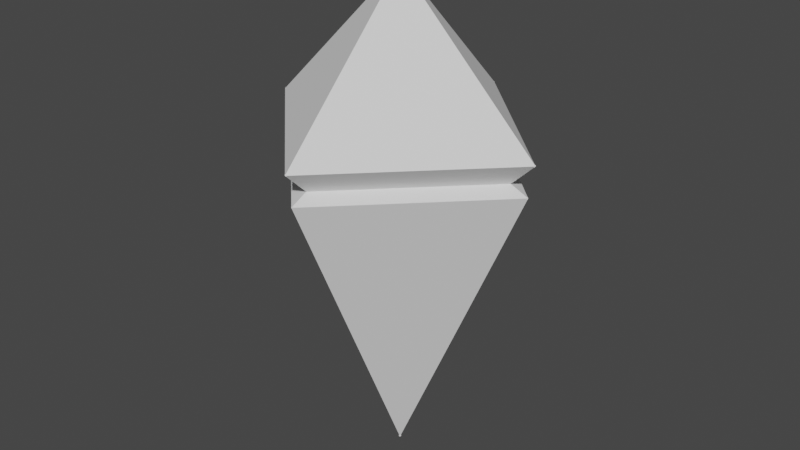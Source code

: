 # Source: Spaceship.blend  (saved by Blender 3.1.7; exported with 4.5.12 LTS)
import bpy
from mathutils import Matrix  # noqa: F401  (used for matrix-valued properties, if any)

bpy.ops.wm.read_factory_settings(use_empty=True)
scene = bpy.context.scene
scene.name = 'Scene'

# ---- collections
col_collection = bpy.data.collections.new('Collection'); scene.collection.children.link(col_collection)

# ---- world
world_world = bpy.data.worlds.new('World'); scene.world = world_world
world_world.use_nodes = True; world_world.node_tree.nodes.clear()
_N = world_world.node_tree.nodes; _L = world_world.node_tree.links
n0 = _N.new('ShaderNodeOutputWorld'); n0.name = 'World Output'; n0.location = (300, 300)
n1 = _N.new('ShaderNodeBackground'); n1.name = 'Background'; n1.location = (10, 300)
n1.inputs[0].default_value = (0.05088, 0.05088, 0.05088, 1.0)
_L.new(n1.outputs[0], n0.inputs[0])
n0.is_active_output = True
world_world.color = (0.05088, 0.05088, 0.05088)
world_world.use_sun_shadow = False
world_world.sun_shadow_jitter_overblur = 0.0

# ---- meshes
me_solid_005 = bpy.data.meshes.new('Solid.005')
me_solid_005.from_pydata([(0.0, -0.9625, -0.2125), (-0.9625, 0.0, -0.2125), (0.0, 0.0, -2.4)], [], [(2, 0, 1)])
_uv = me_solid_005.uv_layers.new(name='UVMap')
_uv.uv.foreach_set('vector', [0.1329, 0.0, 0.2659, 0.4475, 0.0, 0.4475])
me_solid_005.use_remesh_fix_poles = True
me_solid_005.use_remesh_preserve_attributes = False
me_solid_005.update()
me_solid_006 = bpy.data.meshes.new('Solid.006')
me_solid_006.from_pydata([(-0.9625, 0.0, -0.2125), (0.0, 0.9625, -0.2125), (0.0, 0.0, -2.4)], [], [(2, 0, 1)])
_uv = me_solid_006.uv_layers.new(name='UVMap')
_uv.uv.foreach_set('vector', [0.3988, 0.0, 0.5318, 0.4475, 0.2659, 0.4475])
me_solid_006.use_remesh_fix_poles = True
me_solid_006.use_remesh_preserve_attributes = False
me_solid_006.update()
me_solid_007 = bpy.data.meshes.new('Solid.007')
me_solid_007.from_pydata([(0.0, 0.9625, -0.2125), (0.9625, 0.0, -0.2125), (0.0, 0.0, -2.4)], [], [(2, 0, 1)])
_uv = me_solid_007.uv_layers.new(name='UVMap')
_uv.uv.foreach_set('vector', [0.6647, 0.0, 0.7977, 0.4475, 0.5318, 0.4475])
me_solid_007.use_remesh_fix_poles = True
me_solid_007.use_remesh_preserve_attributes = False
me_solid_007.update()
me_solid_008 = bpy.data.meshes.new('Solid.008')
me_solid_008.from_pydata([(0.0, -0.9625, -0.2125), (0.9625, 0.0, -0.2125), (0.0, 0.0, -2.4)], [], [(2, 1, 0)])
_uv = me_solid_008.uv_layers.new(name='UVMap')
_uv.uv.foreach_set('vector', [0.1329, 0.4475, 0.2659, 0.895, 0.0, 0.895])
me_solid_008.use_remesh_fix_poles = True
me_solid_008.use_remesh_preserve_attributes = False
me_solid_008.update()
me_solid_009 = bpy.data.meshes.new('Solid.009')
me_solid_009.from_pydata([(0.0, -0.8385, -0.1562), (0.8385, 0.0, -0.1562), (0.0, -0.9625, -0.2125), (0.9625, 0.0, -0.2125)], [], [(3, 1, 0, 2)])
_uv = me_solid_009.uv_layers.new(name='UVMap')
_uv.uv.foreach_set('vector', [0.9692, 0.0, 0.9896, 0.01713, 0.9896, 0.2488, 0.9692, 0.2659])
me_solid_009.use_remesh_fix_poles = True
me_solid_009.use_remesh_preserve_attributes = False
me_solid_009.update()
me_solid_010 = bpy.data.meshes.new('Solid.010')
me_solid_010.from_pydata([(0.0, 0.8385, -0.1562), (0.8385, 0.0, -0.1562), (0.0, 0.9625, -0.2125), (0.9625, 0.0, -0.2125)], [], [(2, 0, 1, 3)])
_uv = me_solid_010.uv_layers.new(name='UVMap')
_uv.uv.foreach_set('vector', [0.9489, 0.0, 0.9692, 0.01713, 0.9692, 0.2488, 0.9489, 0.2659])
me_solid_010.use_remesh_fix_poles = True
me_solid_010.use_remesh_preserve_attributes = False
me_solid_010.update()
me_solid_011 = bpy.data.meshes.new('Solid.011')
me_solid_011.from_pydata([(-0.8385, 0.0, -0.1562), (0.0, 0.8385, -0.1562), (-0.9625, 0.0, -0.2125), (0.0, 0.9625, -0.2125)], [], [(2, 0, 1, 3)])
_uv = me_solid_011.uv_layers.new(name='UVMap')
_uv.uv.foreach_set('vector', [0.5051, 0.7238, 0.5255, 0.7409, 0.5255, 0.9725, 0.5051, 0.9896])
me_solid_011.use_remesh_fix_poles = True
me_solid_011.use_remesh_preserve_attributes = False
me_solid_011.update()
me_solid_012 = bpy.data.meshes.new('Solid.012')
me_solid_012.from_pydata([(0.0, -0.8385, -0.1562), (-0.8385, 0.0, -0.1562), (0.0, -0.9625, -0.2125), (-0.9625, 0.0, -0.2125)], [], [(2, 0, 1, 3)])
_uv = me_solid_012.uv_layers.new(name='UVMap')
_uv.uv.foreach_set('vector', [0.5255, 0.7238, 0.5458, 0.7409, 0.5458, 0.9725, 0.5255, 0.9896])
me_solid_012.use_remesh_fix_poles = True
me_solid_012.use_remesh_preserve_attributes = False
me_solid_012.update()
me_solid_013 = bpy.data.meshes.new('Solid.013')
me_solid_013.from_pydata([(-0.8385, 0.0, -0.1562), (0.0, 0.8385, -0.1562), (-1.0, 0.0, 0.0), (0.0, 1.0, 0.0)], [], [(0, 2, 3, 1)])
_uv = me_solid_013.uv_layers.new(name='UVMap')
_uv.uv.foreach_set('vector', [0.9111, 0.02231, 0.9489, 0.0, 0.9489, 0.2762, 0.9111, 0.2539])
me_solid_013.use_remesh_fix_poles = True
me_solid_013.use_remesh_preserve_attributes = False
me_solid_013.update()
me_solid_014 = bpy.data.meshes.new('Solid.014')
me_solid_014.from_pydata([(0.0, 0.8385, -0.1562), (0.8385, 0.0, -0.1562), (0.0, 1.0, 0.0), (1.0, 0.0, 0.0)], [], [(0, 2, 3, 1)])
_uv = me_solid_014.uv_layers.new(name='UVMap')
_uv.uv.foreach_set('vector', [0.7977, 0.02231, 0.8355, 0.0, 0.8355, 0.2762, 0.7977, 0.2539])
me_solid_014.use_remesh_fix_poles = True
me_solid_014.use_remesh_preserve_attributes = False
me_solid_014.update()
me_solid_015 = bpy.data.meshes.new('Solid.015')
me_solid_015.from_pydata([(0.0, -0.8385, -0.1562), (0.8385, 0.0, -0.1562), (0.0, -1.0, 0.0), (1.0, 0.0, 0.0)], [], [(1, 3, 2, 0)])
_uv = me_solid_015.uv_layers.new(name='UVMap')
_uv.uv.foreach_set('vector', [0.8355, 0.02231, 0.8733, 0.0, 0.8733, 0.2762, 0.8355, 0.2539])
me_solid_015.use_remesh_fix_poles = True
me_solid_015.use_remesh_preserve_attributes = False
me_solid_015.update()
me_solid_016 = bpy.data.meshes.new('Solid.016')
me_solid_016.from_pydata([(0.0, -0.8385, -0.1562), (-0.8385, 0.0, -0.1562), (0.0, -1.0, 0.0), (-1.0, 0.0, 0.0)], [], [(0, 2, 3, 1)])
_uv = me_solid_016.uv_layers.new(name='UVMap')
_uv.uv.foreach_set('vector', [0.8733, 0.02231, 0.9111, 0.0, 0.9111, 0.2762, 0.8733, 0.2539])
me_solid_016.use_remesh_fix_poles = True
me_solid_016.use_remesh_preserve_attributes = False
me_solid_016.update()
me_solid_017 = bpy.data.meshes.new('Solid.017')
me_solid_017.from_pydata([(0.0, 0.0, 1.0), (0.0, -1.0, 0.0), (1.0, 0.0, 0.0)], [], [(0, 1, 2)])
_uv = me_solid_017.uv_layers.new(name='UVMap')
_uv.uv.foreach_set('vector', [0.7444, 0.5856, 0.9836, 0.4475, 0.9836, 0.7238])
me_solid_017.use_remesh_fix_poles = True
me_solid_017.use_remesh_preserve_attributes = False
me_solid_017.update()
me_solid_018 = bpy.data.meshes.new('Solid.018')
me_solid_018.from_pydata([(0.0, 0.0, 1.0), (0.0, 1.0, 0.0), (1.0, 0.0, 0.0)], [], [(0, 2, 1)])
_uv = me_solid_018.uv_layers.new(name='UVMap')
_uv.uv.foreach_set('vector', [0.5051, 0.5856, 0.7444, 0.4475, 0.7444, 0.7238])
me_solid_018.use_remesh_fix_poles = True
me_solid_018.use_remesh_preserve_attributes = False
me_solid_018.update()
me_solid_019 = bpy.data.meshes.new('Solid.019')
me_solid_019.from_pydata([(0.0, 0.0, 1.0), (0.0, 1.0, 0.0), (-1.0, 0.0, 0.0)], [], [(0, 1, 2)])
_uv = me_solid_019.uv_layers.new(name='UVMap')
_uv.uv.foreach_set('vector', [0.2659, 0.5856, 0.5051, 0.4475, 0.5051, 0.7238])
me_solid_019.use_remesh_fix_poles = True
me_solid_019.use_remesh_preserve_attributes = False
me_solid_019.update()
me_solid_020 = bpy.data.meshes.new('Solid.020')
me_solid_020.from_pydata([(0.0, 0.0, 1.0), (0.0, -1.0, 0.0), (-1.0, 0.0, 0.0)], [], [(0, 2, 1)])
_uv = me_solid_020.uv_layers.new(name='UVMap')
_uv.uv.foreach_set('vector', [0.2659, 0.8619, 0.5051, 0.7238, 0.5051, 1.0])
me_solid_020.use_remesh_fix_poles = True
me_solid_020.use_remesh_preserve_attributes = False
me_solid_020.update()

# ---- objects
ob_side_005 = bpy.data.objects.new('side.005', me_solid_005)
ob_side_006 = bpy.data.objects.new('side.006', me_solid_006)
ob_side_007 = bpy.data.objects.new('side.007', me_solid_007)
ob_side_008 = bpy.data.objects.new('side.008', me_solid_008)
ob_side_004 = bpy.data.objects.new('side.004', me_solid_009)
ob_side_009 = bpy.data.objects.new('side.009', me_solid_010)
ob_side_010 = bpy.data.objects.new('side.010', me_solid_011)
ob_side_011 = bpy.data.objects.new('side.011', me_solid_012)
ob_side_003 = bpy.data.objects.new('side.003', me_solid_013)
ob_side_012 = bpy.data.objects.new('side.012', me_solid_014)
ob_side_013 = bpy.data.objects.new('side.013', me_solid_015)
ob_side_014 = bpy.data.objects.new('side.014', me_solid_016)
ob_side_002 = bpy.data.objects.new('side.002', me_solid_017)
ob_side_015 = bpy.data.objects.new('side.015', me_solid_018)
ob_side_016 = bpy.data.objects.new('side.016', me_solid_019)
ob_side_017 = bpy.data.objects.new('side.017', me_solid_020)

# ---- transforms, parenting, visibility, modifiers, constraints
ob_side_005.location = (0.0, 0.0, 0.0)
_m = ob_side_005.modifiers.new('Solidify', 'SOLIDIFY')
ob_side_006.location = (0.0, 0.0, 0.0)
_m = ob_side_006.modifiers.new('Solidify', 'SOLIDIFY')
ob_side_007.location = (0.0, 0.0, 0.0)
_m = ob_side_007.modifiers.new('Solidify', 'SOLIDIFY')
ob_side_008.location = (0.0, 0.0, 0.0)
_m = ob_side_008.modifiers.new('Solidify', 'SOLIDIFY')
ob_side_004.location = (0.0, 0.0, 0.0)
_m = ob_side_004.modifiers.new('Solidify', 'SOLIDIFY')
ob_side_009.location = (0.0, 0.0, 0.0)
_m = ob_side_009.modifiers.new('Solidify', 'SOLIDIFY')
ob_side_010.location = (0.0, 0.0, 0.0)
_m = ob_side_010.modifiers.new('Solidify', 'SOLIDIFY')
ob_side_011.location = (0.0, 0.0, 0.0)
_m = ob_side_011.modifiers.new('Solidify', 'SOLIDIFY')
ob_side_003.location = (0.0, 0.0, 0.0)
_m = ob_side_003.modifiers.new('Solidify', 'SOLIDIFY')
ob_side_012.location = (0.0, 0.0, 0.0)
_m = ob_side_012.modifiers.new('Solidify', 'SOLIDIFY')
ob_side_013.location = (0.0, 0.0, 0.0)
_m = ob_side_013.modifiers.new('Solidify', 'SOLIDIFY')
ob_side_014.location = (0.0, 0.0, 0.0)
_m = ob_side_014.modifiers.new('Solidify', 'SOLIDIFY')
ob_side_002.location = (0.0, 0.0, 0.0)
_m = ob_side_002.modifiers.new('Solidify', 'SOLIDIFY')
ob_side_015.location = (0.0, 0.0, 0.0)
_m = ob_side_015.modifiers.new('Solidify', 'SOLIDIFY')
ob_side_016.location = (0.0, 0.0, 0.0)
_m = ob_side_016.modifiers.new('Solidify', 'SOLIDIFY')
ob_side_017.location = (0.0, 0.0, 0.0)
_m = ob_side_017.modifiers.new('Solidify', 'SOLIDIFY')

# ---- collection membership
col_collection.objects.link(ob_side_005)
col_collection.objects.link(ob_side_006)
col_collection.objects.link(ob_side_007)
col_collection.objects.link(ob_side_008)
col_collection.objects.link(ob_side_004)
col_collection.objects.link(ob_side_009)
col_collection.objects.link(ob_side_010)
col_collection.objects.link(ob_side_011)
col_collection.objects.link(ob_side_003)
col_collection.objects.link(ob_side_012)
col_collection.objects.link(ob_side_013)
col_collection.objects.link(ob_side_014)
col_collection.objects.link(ob_side_002)
col_collection.objects.link(ob_side_015)
col_collection.objects.link(ob_side_016)
col_collection.objects.link(ob_side_017)

# ---- scene / render settings (as saved in the file)
scene.frame_start = 1; scene.frame_end = 250; scene.frame_set(1)
scene.render.engine = 'BLENDER_EEVEE_NEXT'
scene.cycles.sampling_pattern = 'TABULATED_SOBOL'
scene.cycles.use_light_tree = False
scene.view_settings.view_transform = 'Filmic'
bpy.context.view_layer.update()

# ---- added for rendering (the .blend has no active camera and no usable light): camera, sun
cam_auto = bpy.data.cameras.new('AutoCamera')
cam_auto.lens = 50.0
cam_auto.sensor_width = 36.0
cam_auto.clip_end = 1000.0
ob_auto_camera = bpy.data.objects.new('AutoCamera', cam_auto)
scene.collection.objects.link(ob_auto_camera)
ob_auto_camera.location = (4.09196, -4.91036, 2.57357)
ob_auto_camera.rotation_euler = (1.09748, -7.21219e-08, 0.694738)
scene.camera = ob_auto_camera
light_auto_sun = bpy.data.lights.new('AutoSun', 'SUN')
light_auto_sun.energy = 3.0
light_auto_sun.angle = 0.0523599
ob_auto_sun = bpy.data.objects.new('AutoSun', light_auto_sun)
scene.collection.objects.link(ob_auto_sun)
ob_auto_sun.rotation_euler = (0.872665, 0.174533, 0.523599)
bpy.context.view_layer.update()
